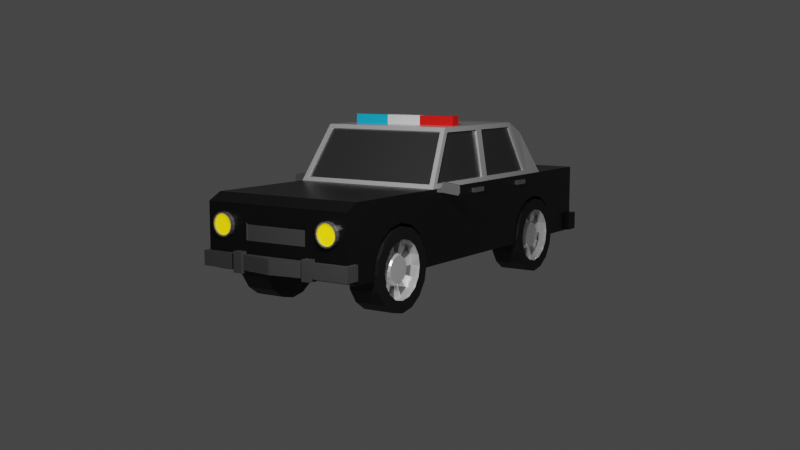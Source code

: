 # Source: car-7.blend  (saved by Blender 2.83.20; exported with 4.5.12 LTS)
import bpy
from mathutils import Matrix  # noqa: F401  (used for matrix-valued properties, if any)

bpy.ops.wm.read_factory_settings(use_empty=True)
scene = bpy.context.scene
scene.name = 'Scene'

# ---- collections
col_collection = bpy.data.collections.new('Collection'); scene.collection.children.link(col_collection)
col_car = bpy.data.collections.new('Car'); col_collection.children.link(col_car)

# ---- materials (node trees are filled in below, after node groups)
mat_material_004 = bpy.data.materials.new('Material.004')
mat_material_004.use_transparent_shadow = False
mat_material_005 = bpy.data.materials.new('Material.005')
mat_material_005.use_transparent_shadow = False
mat_material_006 = bpy.data.materials.new('Material.006')
mat_material_006.use_transparent_shadow = False
mat_material_007 = bpy.data.materials.new('Material.007')
mat_material_007.use_transparent_shadow = False
mat_material_008 = bpy.data.materials.new('Material.008')
mat_material_008.use_transparent_shadow = False
mat_material_009 = bpy.data.materials.new('Material.009')
mat_material_009.use_transparent_shadow = False
mat_material_001 = bpy.data.materials.new('Material.001')
mat_material_001.use_transparent_shadow = False
mat_material_002 = bpy.data.materials.new('Material.002')
mat_material_002.use_transparent_shadow = False
mat_material_003 = bpy.data.materials.new('Material.003')
mat_material_003.use_transparent_shadow = False
mat_material_010 = bpy.data.materials.new('Material.010')
mat_material_010.use_transparent_shadow = False
mat_material_011 = bpy.data.materials.new('Material.011')
mat_material_011.use_transparent_shadow = False

# ---- material node trees
mat_material_004.use_nodes = True; mat_material_004.node_tree.nodes.clear()
_N = mat_material_004.node_tree.nodes; _L = mat_material_004.node_tree.links
n0 = _N.new('ShaderNodeBsdfPrincipled'); n0.name = 'Principled BSDF'; n0.location = (10, 300)
n0.distribution = 'GGX'
n0.subsurface_method = 'BURLEY'
n0.inputs[0].default_value = (0.004242, 0.004242, 0.004242, 1.0)
n0.inputs[1].default_value = 0.4713
n0.inputs[2].default_value = 0.3478
n0.inputs[3].default_value = 1.45
n0.inputs[13].default_value = 0.7609
n0.inputs[27].default_value = (0.0, 0.0, 0.0, 1.0)
n0.inputs[28].default_value = 1.0
n1 = _N.new('ShaderNodeOutputMaterial'); n1.name = 'Material Output'; n1.location = (300, 300)
_L.new(n0.outputs[0], n1.inputs[0])
n1.is_active_output = True
mat_material_005.use_nodes = True; mat_material_005.node_tree.nodes.clear()
_N = mat_material_005.node_tree.nodes; _L = mat_material_005.node_tree.links
n0 = _N.new('ShaderNodeBsdfPrincipled'); n0.name = 'Principled BSDF'; n0.location = (10, 300)
n0.distribution = 'GGX'
n0.subsurface_method = 'BURLEY'
n0.inputs[0].default_value = (0.08353, 0.08353, 0.08353, 1.0)
n0.inputs[1].default_value = 0.671
n0.inputs[2].default_value = 0.3017
n0.inputs[3].default_value = 1.45
n0.inputs[13].default_value = 1.0
n0.inputs[27].default_value = (0.0, 0.0, 0.0, 1.0)
n0.inputs[28].default_value = 1.0
n1 = _N.new('ShaderNodeOutputMaterial'); n1.name = 'Material Output'; n1.location = (300, 300)
_L.new(n0.outputs[0], n1.inputs[0])
n1.is_active_output = True
mat_material_006.use_nodes = True; mat_material_006.node_tree.nodes.clear()
_N = mat_material_006.node_tree.nodes; _L = mat_material_006.node_tree.links
n0 = _N.new('ShaderNodeBsdfPrincipled'); n0.name = 'Principled BSDF'; n0.location = (10, 300)
n0.distribution = 'GGX'
n0.subsurface_method = 'BURLEY'
n0.inputs[1].default_value = 0.5247
n0.inputs[2].default_value = 0.2609
n0.inputs[3].default_value = 1.45
n0.inputs[13].default_value = 0.6522
n0.inputs[27].default_value = (0.0, 0.0, 0.0, 1.0)
n0.inputs[28].default_value = 1.0
n1 = _N.new('ShaderNodeOutputMaterial'); n1.name = 'Material Output'; n1.location = (300, 300)
_L.new(n0.outputs[0], n1.inputs[0])
n1.is_active_output = True
mat_material_007.use_nodes = True; mat_material_007.node_tree.nodes.clear()
_N = mat_material_007.node_tree.nodes; _L = mat_material_007.node_tree.links
n0 = _N.new('ShaderNodeBsdfPrincipled'); n0.name = 'Principled BSDF'; n0.location = (10, 300)
n0.distribution = 'GGX'
n0.subsurface_method = 'BURLEY'
n0.inputs[0].default_value = (0.4292, 0.4292, 0.4292, 1.0)
n0.inputs[1].default_value = 0.8696
n0.inputs[2].default_value = 0.2391
n0.inputs[3].default_value = 1.45
n0.inputs[27].default_value = (0.0, 0.0, 0.0, 1.0)
n0.inputs[28].default_value = 1.0
n1 = _N.new('ShaderNodeOutputMaterial'); n1.name = 'Material Output'; n1.location = (300, 300)
_L.new(n0.outputs[0], n1.inputs[0])
n1.is_active_output = True
mat_material_008.use_nodes = True; mat_material_008.node_tree.nodes.clear()
_N = mat_material_008.node_tree.nodes; _L = mat_material_008.node_tree.links
n0 = _N.new('ShaderNodeBsdfPrincipled'); n0.name = 'Principled BSDF'; n0.location = (10, 300)
n0.distribution = 'GGX'
n0.subsurface_method = 'BURLEY'
n0.inputs[0].default_value = (0.8, 0.5632, 0.0, 1.0)
n0.inputs[3].default_value = 1.45
n0.inputs[27].default_value = (0.7991, 0.5647, 0.0, 1.0)
n0.inputs[28].default_value = 1.0
n1 = _N.new('ShaderNodeOutputMaterial'); n1.name = 'Material Output'; n1.location = (300, 300)
_L.new(n0.outputs[0], n1.inputs[0])
n1.is_active_output = True
mat_material_009.use_nodes = True; mat_material_009.node_tree.nodes.clear()
_N = mat_material_009.node_tree.nodes; _L = mat_material_009.node_tree.links
n0 = _N.new('ShaderNodeBsdfPrincipled'); n0.name = 'Principled BSDF'; n0.location = (10, 300)
n0.distribution = 'GGX'
n0.subsurface_method = 'BURLEY'
n0.inputs[0].default_value = (0.04445, 0.04445, 0.04445, 1.0)
n0.inputs[3].default_value = 1.45
n0.inputs[27].default_value = (0.0, 0.0, 0.0, 1.0)
n0.inputs[28].default_value = 1.0
n1 = _N.new('ShaderNodeOutputMaterial'); n1.name = 'Material Output'; n1.location = (300, 300)
_L.new(n0.outputs[0], n1.inputs[0])
n1.is_active_output = True
mat_material_001.use_nodes = True; mat_material_001.node_tree.nodes.clear()
_N = mat_material_001.node_tree.nodes; _L = mat_material_001.node_tree.links
n0 = _N.new('ShaderNodeBsdfPrincipled'); n0.name = 'Principled BSDF'; n0.location = (10, 300)
n0.distribution = 'GGX'
n0.subsurface_method = 'BURLEY'
n0.inputs[3].default_value = 1.45
n0.inputs[27].default_value = (0.0, 0.0, 0.0, 1.0)
n0.inputs[28].default_value = 1.0
n1 = _N.new('ShaderNodeOutputMaterial'); n1.name = 'Material Output'; n1.location = (300, 300)
_L.new(n0.outputs[0], n1.inputs[0])
n1.is_active_output = True
mat_material_002.use_nodes = True; mat_material_002.node_tree.nodes.clear()
_N = mat_material_002.node_tree.nodes; _L = mat_material_002.node_tree.links
n0 = _N.new('ShaderNodeBsdfPrincipled'); n0.name = 'Principled BSDF'; n0.location = (10, 300)
n0.distribution = 'GGX'
n0.subsurface_method = 'BURLEY'
n0.inputs[0].default_value = (0.005119, 0.4771, 0.8, 1.0)
n0.inputs[3].default_value = 1.45
n0.inputs[27].default_value = (0.0, 0.0, 0.0, 1.0)
n0.inputs[28].default_value = 1.0
n1 = _N.new('ShaderNodeOutputMaterial'); n1.name = 'Material Output'; n1.location = (300, 300)
_L.new(n0.outputs[0], n1.inputs[0])
n1.is_active_output = True
mat_material_003.use_nodes = True; mat_material_003.node_tree.nodes.clear()
_N = mat_material_003.node_tree.nodes; _L = mat_material_003.node_tree.links
n0 = _N.new('ShaderNodeBsdfPrincipled'); n0.name = 'Principled BSDF'; n0.location = (10, 300)
n0.distribution = 'GGX'
n0.subsurface_method = 'BURLEY'
n0.inputs[0].default_value = (0.8, 0.003544, 0.0, 1.0)
n0.inputs[3].default_value = 1.45
n0.inputs[27].default_value = (0.0, 0.0, 0.0, 1.0)
n0.inputs[28].default_value = 1.0
n1 = _N.new('ShaderNodeOutputMaterial'); n1.name = 'Material Output'; n1.location = (300, 300)
_L.new(n0.outputs[0], n1.inputs[0])
n1.is_active_output = True
mat_material_010.use_nodes = True; mat_material_010.node_tree.nodes.clear()
_N = mat_material_010.node_tree.nodes; _L = mat_material_010.node_tree.links
n0 = _N.new('ShaderNodeBsdfPrincipled'); n0.name = 'Principled BSDF'; n0.location = (10, 300)
n0.distribution = 'GGX'
n0.subsurface_method = 'BURLEY'
n0.inputs[0].default_value = (0.004242, 0.004242, 0.004242, 1.0)
n0.inputs[3].default_value = 1.45
n0.inputs[27].default_value = (0.0, 0.0, 0.0, 1.0)
n0.inputs[28].default_value = 1.0
n1 = _N.new('ShaderNodeOutputMaterial'); n1.name = 'Material Output'; n1.location = (300, 300)
_L.new(n0.outputs[0], n1.inputs[0])
n1.is_active_output = True
mat_material_011.use_nodes = True; mat_material_011.node_tree.nodes.clear()
_N = mat_material_011.node_tree.nodes; _L = mat_material_011.node_tree.links
n0 = _N.new('ShaderNodeBsdfPrincipled'); n0.name = 'Principled BSDF'; n0.location = (10, 300)
n0.distribution = 'GGX'
n0.subsurface_method = 'BURLEY'
n0.inputs[0].default_value = (0.1789, 0.1789, 0.1789, 1.0)
n0.inputs[1].default_value = 0.7542
n0.inputs[2].default_value = 0.2288
n0.inputs[3].default_value = 1.45
n0.inputs[13].default_value = 0.7966
n0.inputs[27].default_value = (0.0, 0.0, 0.0, 1.0)
n0.inputs[28].default_value = 1.0
n1 = _N.new('ShaderNodeOutputMaterial'); n1.name = 'Material Output'; n1.location = (300, 300)
_L.new(n0.outputs[0], n1.inputs[0])
n1.is_active_output = True

# ---- world
world_world = bpy.data.worlds.new('World'); scene.world = world_world
world_world.use_nodes = True; world_world.node_tree.nodes.clear()
_N = world_world.node_tree.nodes; _L = world_world.node_tree.links
n0 = _N.new('ShaderNodeOutputWorld'); n0.name = 'World Output'; n0.location = (300, 300)
n1 = _N.new('ShaderNodeBackground'); n1.name = 'Background'; n1.location = (10, 300)
n1.inputs[0].default_value = (0.05088, 0.05088, 0.05088, 1.0)
_L.new(n1.outputs[0], n0.inputs[0])
n0.is_active_output = True
world_world.color = (0.05088, 0.05088, 0.05088)
world_world.use_sun_shadow = False
world_world.sun_shadow_jitter_overblur = 0.0

# ---- cameras
cam_camera = bpy.data.cameras.new('Camera')
cam_camera.clip_end = 100.0
cam_camera.ortho_scale = 7.314

# ---- lights
light_light = bpy.data.lights.new('Light', 'POINT')
light_light.transmission_factor = 0.0
light_light.energy = 1000.0
light_light.shadow_soft_size = 0.1
light_light.shadow_maximum_resolution = 0.006
light_light.use_absolute_resolution = True

# ---- meshes
me_cube = bpy.data.meshes.new('Cube')
me_cube.from_pydata([(0.6, -1.399, -0.41), (0.6, -2.499, -0.41), (0.6, -2.457, -0.1995), (0.6, -2.338, -0.02109), (0.6, -2.159, 0.09813), (0.6, -1.949, 0.14), (0.6, -1.738, 0.09813), (0.6, -1.56, -0.02109), (0.6, -1.441, -0.1995), (0.6, 1.92, -0.41), (0.6, 0.8198, -0.41), (0.6, 0.8617, -0.1995), (0.6, 0.9809, -0.02109), (0.6, 1.159, 0.09813), (0.6, 1.37, 0.14), (0.6, 1.58, 0.09813), (0.6, 1.759, -0.02109), (0.6, 1.878, -0.1995), (1.0, 2.526, 0.4634), (1.0, 2.526, -0.4634), (1.0, -2.804, 0.4634), (1.0, -2.804, -0.4634), (1.048, -2.853, -0.3959), (1.0, -2.853, -0.3959), (1.0, -2.853, -0.2127), (1.0, 1.517, 0.4634), (1.0, 0.0, 0.4634), (1.0, -1.263, 0.4634), (1.048, -2.853, -0.2127), (1.048, -3.046, -0.2127), (1.048, -2.992, -0.2127), (1.0, -1.263, -0.4634), (1.0, 0.0, -0.4634), (0.8857, 1.133, 1.038), (0.8857, 0.0, 1.179), (0.8857, -0.8078, 1.179), (1.048, -2.992, -0.3959), (1.048, -3.046, -0.3959), (0.0, -3.119, -0.2127), (0.0, -3.119, -0.3959), (1.0, 1.152, 0.4634), (1.0, -3.046, -0.3959), (0.8857, 0.8305, 1.179), (1.0, -3.046, -0.2127), (0.9286, 1.484, 0.5138), (1.0, -2.992, -0.2127), (1.0, -2.992, -0.3959), (0.8343, 1.167, 0.9874), (0.0, -2.992, -0.3959), (0.9307, -1.231, 0.5145), (0.8327, -0.8404, 1.128), (0.0, -2.992, -0.2127), (0.9904, -1.154, 0.5232), (0.9904, -0.06056, 0.5232), (0.8952, -0.06056, 1.119), (0.8952, -0.7744, 1.119), (0.9904, 0.06056, 0.5232), (0.9904, 1.059, 0.5232), (0.8952, 0.7911, 1.119), (0.8952, 0.06056, 1.119), (0.0, -2.992, 0.3692), (0.9286, 1.461, 0.4982), (0.8343, 1.143, 0.9718), (0.0, -2.992, -0.4046), (1.0, -2.992, -0.4046), (0.9307, -1.207, 0.4996), (1.0, -2.992, 0.3692), (0.8327, -0.8168, 1.113), (0.9629, -0.06056, 0.5188), (0.9629, -1.154, 0.5188), (0.8677, -0.7744, 1.115), (0.8677, -0.06056, 1.115), (0.9629, 1.059, 0.5188), (0.9629, 0.06056, 0.5188), (0.8677, 0.06056, 1.115), (0.8677, 0.7911, 1.115), (0.0, 2.526, -0.4634), (0.0, -2.804, 0.4634), (0.0, -2.804, -0.4634), (0.0, 2.526, 0.4634), (0.0, 1.517, -0.4634), (0.0, 0.0, -0.4634), (0.0, -1.263, -0.4634), (0.0, 1.517, 0.4634), (0.0, -1.263, 0.4634), (0.0, 1.133, 1.038), (0.0, 0.0, 1.179), (0.0, -0.8078, 1.179), (0.0, 0.8305, 1.179), (0.0, 1.152, -0.4634), (0.0, 1.484, 0.5138), (0.0, 1.167, 0.9874), (0.0, -1.231, 0.5145), (0.0, -0.8404, 1.128), (0.0, 1.461, 0.4982), (0.0, 1.143, 0.9718), (0.0, -1.207, 0.4996), (0.0, -0.8168, 1.113), (0.5612, -2.992, -0.3959), (0.4388, -2.992, -0.3959), (0.4388, -2.992, -0.2127), (0.5612, -2.992, -0.2127), (0.5612, -3.046, -0.3959), (0.4388, -3.046, -0.3959), (0.4388, -3.046, -0.2127), (0.5612, -3.046, -0.2127), (0.5612, -2.959, -0.4293), (0.4388, -2.959, -0.4293), (0.4388, -2.959, -0.1793), (0.5612, -2.959, -0.1793), (0.4388, -3.079, -0.1793), (0.5612, -3.079, -0.1793), (0.5612, -3.079, -0.4293), (0.4388, -3.079, -0.4293), (1.0, 2.526, -0.2122), (1.0, 2.526, -0.457), (0.0, 2.526, -0.457), (0.0, 2.526, -0.2122), (1.0, 2.599, -0.2122), (1.0, 2.599, -0.457), (0.0, 2.599, -0.2122), (0.0, 2.599, -0.457), (1.058, 2.526, -0.2122), (1.058, 2.526, -0.457), (1.058, 2.599, -0.2122), (1.058, 2.599, -0.457), (1.0, 2.388, -0.2122), (1.0, 2.388, -0.457), (1.058, 2.388, -0.2122), (1.058, 2.388, -0.457), (0.5059, 2.526, 0.1662), (0.5059, 2.526, 0.03826), (0.8575, 2.526, 0.03826), (0.8575, 2.526, 0.1662), (0.5059, 2.577, 0.1662), (0.5059, 2.577, 0.03826), (0.8575, 2.577, 0.03826), (0.8575, 2.577, 0.1662), (1.0, -0.09812, 0.4039), (1.0, -0.3387, 0.4039), (1.0, -0.3387, 0.3453), (1.0, -0.09812, 0.3453), (1.041, -0.3387, 0.4039), (1.041, -0.09812, 0.4039), (1.0, 0.8154, 0.4039), (1.0, 0.8154, 0.3453), (1.0, 1.035, 0.4039), (1.0, 1.035, 0.3453), (1.041, -0.3387, 0.3453), (1.041, -0.09812, 0.3453), (1.041, 0.8154, 0.4039), (1.041, 1.035, 0.4039), (1.041, 0.8154, 0.3453), (1.041, 1.035, 0.3453), (0.9866, -1.14, 0.4595), (0.9971, -1.17, 0.4595), (0.9971, -1.17, 0.4196), (0.9866, -1.14, 0.4196), (1.036, -1.123, 0.4595), (1.046, -1.154, 0.4595), (1.046, -1.154, 0.4196), (1.036, -1.123, 0.4196), (1.063, -1.113, 0.5389), (1.063, -1.148, 0.5504), (1.063, -1.148, 0.4196), (1.063, -1.113, 0.4311), (1.23, -1.056, 0.507), (1.247, -1.085, 0.5185), (1.247, -1.085, 0.3877), (1.23, -1.056, 0.3992), (1.243, -1.052, 0.484), (1.264, -1.079, 0.4871), (1.264, -1.079, 0.419), (1.243, -1.052, 0.4222), (1.053, -1.117, 0.5504), (1.053, -1.117, 0.4196), (1.236, -1.054, 0.3877), (1.236, -1.054, 0.5185), (1.254, -1.048, 0.4871), (1.254, -1.048, 0.419), (1.233, -1.064, 0.507), (1.233, -1.064, 0.3992), (1.066, -1.121, 0.5389), (1.066, -1.121, 0.4311), (1.245, -1.06, 0.484), (1.245, -1.06, 0.4222), (1.0, 1.878, -0.1995), (0.6, 1.909, -0.4634), (1.0, 1.92, -0.41), (1.0, 1.909, -0.4634), (0.6, 1.517, -0.4634), (1.0, 1.759, -0.02109), (1.0, 1.58, 0.09813), (1.0, 1.517, 0.1106), (0.6, 1.152, -0.4634), (1.0, 1.37, 0.14), (1.0, 1.159, 0.09813), (1.0, 0.9809, -0.02109), (1.0, 1.152, 0.09304), (1.0, 0.8617, -0.1995), (0.6, 0.8305, -0.4634), (1.0, 0.8198, -0.41), (1.0, 0.8305, -0.4634), (1.0, -1.399, -0.41), (1.0, -1.441, -0.1995), (0.6, -1.41, -0.4634), (1.0, -1.41, -0.4634), (1.0, -1.56, -0.02109), (1.0, -1.738, 0.09813), (1.0, -2.159, 0.09813), (1.0, -1.949, 0.14), (1.0, -2.338, -0.02109), (1.0, -2.457, -0.1995), (0.6, -2.488, -0.4634), (1.0, -2.499, -0.41), (1.0, -2.488, -0.4634), (0.0, -2.992, 0.16), (0.0, -2.992, -0.05359), (0.4327, -2.992, 0.16), (0.4327, -2.992, -0.05359), (0.0, -2.963, 0.16), (0.0, -2.963, -0.05359), (0.4327, -2.963, 0.16), (0.4327, -2.963, -0.05359)], [], [(0, 205, 206, 203), (1, 2, 212, 214), (2, 3, 211, 212), (3, 4, 209, 211), (4, 5, 210, 209), (5, 6, 208, 210), (6, 7, 207, 208), (7, 8, 204, 207), (8, 0, 203, 204), (0, 8, 7, 6, 5, 4, 3, 2, 1, 213, 205), (9, 187, 189, 188), (10, 11, 199, 201), (11, 12, 197, 199), (12, 13, 196, 198, 197), (13, 14, 195, 196), (14, 15, 192, 193, 195), (15, 16, 191, 192), (16, 17, 186, 191), (17, 9, 188, 186), (9, 17, 16, 15, 14, 13, 12, 11, 10, 200, 194, 190, 187), (82, 31, 206, 205, 213, 215, 21, 78), (31, 27, 20, 21, 215, 214, 212, 211, 209, 210, 208, 207, 204, 203, 206), (76, 79, 18, 19), (19, 18, 25, 193, 192, 191, 186, 188, 189), (32, 26, 27, 31), (76, 19, 189, 187, 190, 80), (89, 194, 200, 202, 32, 81), (81, 32, 31, 82), (52, 53, 68, 69), (47, 44, 61, 62), (43, 41, 37, 29), (23, 24, 28, 22), (40, 25, 33, 42), (92, 49, 65, 96), (45, 43, 29, 30), (30, 36, 22, 28), (41, 46, 36, 37), (80, 190, 194, 89), (46, 45, 24, 23), (36, 46, 23, 22), (85, 33, 47, 91), (33, 25, 44, 47), (84, 27, 49, 92), (27, 35, 50, 49), (45, 30, 28, 24), (27, 26, 53, 52), (26, 34, 54, 53), (34, 35, 55, 54), (35, 27, 52, 55), (26, 40, 57, 56), (40, 42, 58, 57), (42, 34, 59, 58), (34, 26, 56, 59), (20, 77, 60, 66), (96, 65, 67, 97), (69, 68, 71, 70), (73, 72, 75, 74), (56, 57, 72, 73), (99, 48, 51, 100), (55, 52, 69, 70), (49, 50, 67, 65), (59, 56, 73, 74), (91, 47, 62, 95), (53, 54, 71, 68), (78, 21, 64, 63), (57, 58, 75, 72), (54, 55, 70, 71), (58, 59, 74, 75), (50, 93, 97, 67), (45, 101, 105, 43), (64, 66, 60, 216, 218, 219, 217, 63), (61, 94, 95, 62), (35, 87, 93, 50), (36, 30, 29, 37), (25, 83, 90, 44), (33, 85, 88, 42), (44, 90, 94, 61), (100, 51, 38, 104), (34, 86, 87, 35), (42, 88, 86, 34), (18, 79, 83, 25), (21, 20, 66, 64), (27, 84, 77, 20), (48, 99, 103, 39), (41, 43, 105, 102), (98, 46, 41, 102), (103, 104, 38, 39), (105, 101, 109, 111), (104, 103, 113, 110), (99, 100, 108, 107), (101, 98, 106, 109), (46, 98, 101, 45), (107, 108, 109, 106), (108, 110, 111, 109), (106, 112, 113, 107), (110, 113, 112, 111), (100, 104, 110, 108), (102, 105, 111, 112), (103, 99, 107, 113), (98, 102, 112, 106), (116, 115, 114, 117), (121, 120, 118, 119), (114, 115, 127, 126), (117, 114, 118, 120), (115, 116, 121, 119), (122, 123, 125, 124), (118, 114, 122, 124), (115, 119, 125, 123), (119, 118, 124, 125), (126, 127, 129, 128), (115, 123, 129, 127), (123, 122, 128, 129), (122, 114, 126, 128), (131, 132, 133, 130), (135, 134, 137, 136), (133, 132, 136, 137), (132, 131, 135, 136), (130, 133, 137, 134), (131, 130, 134, 135), (149, 143, 142, 148), (141, 140, 139, 138), (147, 145, 144, 146), (153, 151, 150, 152), (139, 140, 148, 142), (140, 141, 149, 148), (145, 147, 153, 152), (146, 144, 150, 151), (141, 138, 143, 149), (138, 139, 142, 143), (147, 146, 151, 153), (144, 145, 152, 150), (157, 156, 155, 154), (159, 160, 164, 163), (157, 154, 158, 161), (154, 155, 159, 158), (155, 156, 160, 159), (156, 157, 161, 160), (164, 175, 176, 168), (160, 161, 175, 164), (161, 158, 174, 175), (158, 159, 163, 174), (162, 166, 180, 182), (166, 170, 184, 180), (174, 163, 167, 177), (163, 164, 168, 167), (179, 178, 171, 172), (177, 167, 171, 178), (167, 168, 172, 171), (168, 176, 179, 172), (162, 165, 175, 174), (165, 169, 176, 175), (166, 162, 174, 177), (173, 170, 178, 179), (170, 166, 177, 178), (169, 173, 179, 176), (181, 180, 184, 185), (183, 182, 180, 181), (165, 162, 182, 183), (173, 169, 181, 185), (170, 173, 185, 184), (169, 165, 183, 181), (213, 1, 214, 215), (198, 196, 195, 193, 25, 40), (200, 10, 201, 202), (202, 201, 199, 197, 198, 40, 26, 32), (221, 223, 222, 220), (217, 219, 223, 221), (218, 216, 220, 222), (219, 218, 222, 223)])
me_cube.polygons.foreach_set('material_index', [0, 0, 0, 0, 0, 0, 0, 0, 0, 0, 0, 0, 0, 0, 0, 0, 0, 0, 0, 0, 0, 0, 0, 0, 0, 0, 0, 0, 2, 0, 5, 5, 2, 2, 5, 5, 5, 0, 5, 5, 2, 2, 2, 2, 5, 2, 2, 2, 2, 2, 2, 2, 2, 0, 1, 1, 1, 2, 5, 2, 2, 2, 0, 2, 0, 2, 2, 2, 2, 5, 0, 1, 2, 5, 2, 2, 0, 5, 2, 2, 0, 0, 0, 5, 5, 5, 5, 5, 5, 5, 5, 5, 5, 5, 5, 5, 5, 5, 5, 5, 0, 0, 0, 0, 0, 0, 0, 0, 0, 0, 0, 0, 0, 0, 4, 3, 3, 3, 3, 3, 3, 3, 3, 3, 3, 3, 3, 3, 3, 3, 3, 3, 3, 3, 3, 3, 3, 3, 3, 3, 3, 3, 3, 3, 3, 3, 3, 3, 3, 3, 3, 3, 3, 3, 3, 1, 1, 3, 3, 3, 3, 0, 0, 0, 0, 5, 5, 5, 5])
_uv = me_cube.uv_layers.new(name='UVMap')
_uv.uv.foreach_set('vector', [1.0, 0.5, 0.9841, 0.5, 0.9841, 0.9545, 1.0, 0.9545, 0.5, 0.5, 0.4375, 0.5, 0.4375, 0.9545, 0.5, 0.9545, 0.4375, 0.5, 0.375, 0.5, 0.375, 0.9545, 0.4375, 0.9545, 0.375, 0.5, 0.3125, 0.5, 0.3125, 0.9545, 0.375, 0.9545, 0.3125, 0.5, 0.25, 0.5, 0.25, 0.9545, 0.3125, 0.9545, 0.25, 0.5, 0.1875, 0.5, 0.1875, 0.9545, 0.25, 0.9545, 0.1875, 0.5, 0.125, 0.5, 0.125, 0.9545, 0.1875, 0.9545, 0.125, 0.5, 0.0625, 0.5, 0.0625, 0.9545, 0.125, 0.9545, 0.0625, 0.5, 0.0, 0.5, 0.0, 0.9545, 0.0625, 0.9545, 0.75, 0.49, 0.6582, 0.4717, 0.5803, 0.4197, 0.5283, 0.3418, 0.51, 0.25, 0.5283, 0.1582, 0.5803, 0.08029, 0.6582, 0.02827, 0.75, 0.01, 0.7733, 0.01464, 0.7733, 0.4854, 1.0, 0.5, 0.9841, 0.5, 0.9841, 0.9545, 1.0, 0.9545, 0.5, 0.5, 0.4375, 0.5, 0.4375, 0.9545, 0.5, 0.9545, 0.4375, 0.5, 0.375, 0.5, 0.375, 0.9545, 0.4375, 0.9545, 0.375, 0.5, 0.3125, 0.5, 0.3125, 0.9545, 0.3152, 0.9545, 0.375, 0.9545, 0.3125, 0.5, 0.25, 0.5, 0.25, 0.9545, 0.3125, 0.9545, 0.25, 0.5, 0.1875, 0.5, 0.1875, 0.9545, 0.2062, 0.9545, 0.25, 0.9545, 0.1875, 0.5, 0.125, 0.5, 0.125, 0.9545, 0.1875, 0.9545, 0.125, 0.5, 0.0625, 0.5, 0.0625, 0.9545, 0.125, 0.9545, 0.0625, 0.5, 0.0, 0.5, 0.0, 0.9545, 0.0625, 0.9545, 0.75, 0.49, 0.6582, 0.4717, 0.5803, 0.4197, 0.5283, 0.3418, 0.51, 0.25, 0.5283, 0.1582, 0.5803, 0.08029, 0.6582, 0.02827, 0.75, 0.01, 0.7733, 0.01464, 0.7733, 0.1548, 0.7733, 0.3144, 0.7733, 0.4854, 0.25, 0.6875, 0.375, 0.6875, 0.375, 0.6934, 0.325, 0.6934, 0.325, 0.7372, 0.375, 0.7372, 0.375, 0.75, 0.25, 0.75, 0.375, 0.6875, 0.625, 0.6875, 0.625, 0.75, 0.375, 0.75, 0.375, 0.7372, 0.3894, 0.7376, 0.4462, 0.7359, 0.4943, 0.7311, 0.5265, 0.7239, 0.5378, 0.7153, 0.5265, 0.7068, 0.4943, 0.6995, 0.4462, 0.6947, 0.3894, 0.693, 0.375, 0.6934, 0.375, 0.375, 0.625, 0.375, 0.625, 0.5, 0.375, 0.5, 0.375, 0.5, 0.625, 0.5, 0.625, 0.5625, 0.5298, 0.5625, 0.5265, 0.5586, 0.4943, 0.5476, 0.4462, 0.5402, 0.3894, 0.5376, 0.375, 0.5382, 0.375, 0.625, 0.625, 0.625, 0.625, 0.6875, 0.375, 0.6875, 0.25, 0.5, 0.375, 0.5, 0.375, 0.5382, 0.325, 0.5382, 0.325, 0.5625, 0.25, 0.5625, 0.25, 0.5747, 0.325, 0.5747, 0.325, 0.5887, 0.375, 0.5887, 0.375, 0.625, 0.25, 0.625, 0.25, 0.625, 0.375, 0.625, 0.375, 0.6875, 0.25, 0.6875, 0.625, 0.6838, 0.625, 0.6283, 0.625, 0.6283, 0.625, 0.6838, 0.6333, 0.5625, 0.6329, 0.5625, 0.6329, 0.5625, 0.6333, 0.5625, 0.625, 0.75, 0.375, 0.75, 0.375, 0.75, 0.625, 0.75, 0.375, 0.75, 0.625, 0.75, 0.625, 0.75, 0.375, 0.75, 0.625, 0.5747, 0.625, 0.5625, 0.625, 0.5625, 0.625, 0.5747, 0.75, 0.6875, 0.6328, 0.6875, 0.6328, 0.6875, 0.75, 0.6875, 0.625, 0.75, 0.625, 0.75, 0.625, 0.75, 0.625, 0.75, 0.625, 0.75, 0.375, 0.75, 0.375, 0.75, 0.625, 0.75, 0.375, 0.75, 0.375, 0.75, 0.375, 0.75, 0.375, 0.75, 0.25, 0.5625, 0.325, 0.5625, 0.325, 0.5747, 0.25, 0.5747, 0.375, 0.75, 0.625, 0.75, 0.625, 0.75, 0.375, 0.75, 0.375, 0.75, 0.375, 0.75, 0.375, 0.75, 0.375, 0.75, 0.75, 0.5625, 0.625, 0.5625, 0.6333, 0.5625, 0.75, 0.5625, 0.625, 0.5625, 0.625, 0.5625, 0.6329, 0.5625, 0.6333, 0.5625, 0.75, 0.6875, 0.625, 0.6875, 0.6328, 0.6875, 0.75, 0.6875, 0.625, 0.6875, 0.625, 0.6875, 0.6333, 0.6875, 0.6328, 0.6875, 0.625, 0.75, 0.625, 0.75, 0.625, 0.75, 0.625, 0.75, 0.625, 0.6875, 0.625, 0.625, 0.625, 0.6283, 0.625, 0.6838, 0.625, 0.625, 0.625, 0.625, 0.625, 0.6293, 0.625, 0.6283, 0.625, 0.625, 0.625, 0.6875, 0.625, 0.6829, 0.625, 0.6293, 0.625, 0.6875, 0.625, 0.6875, 0.625, 0.6838, 0.625, 0.6829, 0.625, 0.625, 0.625, 0.5747, 0.625, 0.5777, 0.625, 0.6221, 0.625, 0.5747, 0.625, 0.5747, 0.625, 0.5782, 0.625, 0.5777, 0.625, 0.5747, 0.625, 0.625, 0.625, 0.6216, 0.625, 0.5782, 0.625, 0.625, 0.625, 0.625, 0.625, 0.6221, 0.625, 0.6216, 0.625, 0.75, 0.75, 0.75, 0.75, 0.75, 0.625, 0.75, 0.75, 0.6875, 0.6328, 0.6875, 0.6333, 0.6875, 0.75, 0.6875, 0.625, 0.6838, 0.625, 0.6283, 0.625, 0.6293, 0.625, 0.6829, 0.625, 0.6221, 0.625, 0.5777, 0.625, 0.5782, 0.625, 0.6216, 0.625, 0.6221, 0.625, 0.5777, 0.625, 0.5777, 0.625, 0.6221, 0.375, 0.8202, 0.375, 0.875, 0.625, 0.875, 0.625, 0.8202, 0.625, 0.6829, 0.625, 0.6838, 0.625, 0.6838, 0.625, 0.6829, 0.6328, 0.6875, 0.6333, 0.6875, 0.6333, 0.6875, 0.6328, 0.6875, 0.625, 0.6216, 0.625, 0.6221, 0.625, 0.6221, 0.625, 0.6216, 0.75, 0.5625, 0.6333, 0.5625, 0.6333, 0.5625, 0.75, 0.5625, 0.625, 0.6283, 0.625, 0.6293, 0.625, 0.6293, 0.625, 0.6283, 0.25, 0.75, 0.375, 0.75, 0.375, 0.75, 0.25, 0.75, 0.625, 0.5777, 0.625, 0.5782, 0.625, 0.5782, 0.625, 0.5777, 0.625, 0.6293, 0.625, 0.6829, 0.625, 0.6829, 0.625, 0.6293, 0.625, 0.5782, 0.625, 0.6216, 0.625, 0.6216, 0.625, 0.5782, 0.6333, 0.6875, 0.75, 0.6875, 0.75, 0.6875, 0.6333, 0.6875, 0.625, 0.75, 0.625, 0.8048, 0.625, 0.8048, 0.625, 0.75, 0.375, 0.75, 0.625, 0.75, 0.625, 0.875, 0.5574, 0.875, 0.5574, 0.8209, 0.4884, 0.8209, 0.4884, 0.875, 0.375, 0.875, 0.6329, 0.5625, 0.75, 0.5625, 0.75, 0.5625, 0.6333, 0.5625, 0.625, 0.6875, 0.75, 0.6875, 0.75, 0.6875, 0.6333, 0.6875, 0.375, 0.75, 0.625, 0.75, 0.625, 0.75, 0.375, 0.75, 0.625, 0.5625, 0.75, 0.5625, 0.75, 0.5625, 0.6329, 0.5625, 0.625, 0.5625, 0.75, 0.5625, 0.75, 0.5747, 0.625, 0.5747, 0.6329, 0.5625, 0.75, 0.5625, 0.75, 0.5625, 0.6329, 0.5625, 0.625, 0.8202, 0.625, 0.875, 0.625, 0.875, 0.625, 0.8202, 0.625, 0.625, 0.75, 0.625, 0.75, 0.6875, 0.625, 0.6875, 0.625, 0.5747, 0.75, 0.5747, 0.75, 0.625, 0.625, 0.625, 0.625, 0.5, 0.75, 0.5, 0.75, 0.5625, 0.625, 0.5625, 0.375, 0.75, 0.625, 0.75, 0.625, 0.75, 0.375, 0.75, 0.625, 0.6875, 0.75, 0.6875, 0.75, 0.75, 0.625, 0.75, 0.375, 0.875, 0.375, 0.8202, 0.375, 0.8202, 0.375, 0.875, 0.375, 0.75, 0.625, 0.75, 0.625, 0.8048, 0.375, 0.8048, 0.375, 0.8048, 0.375, 0.75, 0.375, 0.75, 0.375, 0.8048, 0.375, 0.8202, 0.625, 0.8202, 0.625, 0.875, 0.375, 0.875, 0.625, 0.8048, 0.625, 0.8048, 0.625, 0.8048, 0.625, 0.8048, 0.625, 0.8202, 0.375, 0.8202, 0.375, 0.8202, 0.625, 0.8202, 0.375, 0.8202, 0.625, 0.8202, 0.625, 0.8202, 0.375, 0.8202, 0.625, 0.8048, 0.375, 0.8048, 0.375, 0.8048, 0.625, 0.8048, 0.375, 0.75, 0.375, 0.8048, 0.625, 0.8048, 0.625, 0.75, 0.375, 0.8202, 0.625, 0.8202, 0.625, 0.8048, 0.375, 0.8048, 0.625, 0.8202, 0.625, 0.8202, 0.625, 0.8048, 0.625, 0.8048, 0.375, 0.8048, 0.375, 0.8048, 0.375, 0.8202, 0.375, 0.8202, 0.625, 0.8202, 0.375, 0.8202, 0.375, 0.8048, 0.625, 0.8048, 0.625, 0.8202, 0.625, 0.8202, 0.625, 0.8202, 0.625, 0.8202, 0.375, 0.8048, 0.625, 0.8048, 0.625, 0.8048, 0.375, 0.8048, 0.375, 0.8202, 0.375, 0.8202, 0.375, 0.8202, 0.375, 0.8202, 0.375, 0.8048, 0.375, 0.8048, 0.375, 0.8048, 0.375, 0.8048, 0.375, 0.375, 0.375, 0.5, 0.625, 0.5, 0.625, 0.375, 0.375, 0.375, 0.625, 0.375, 0.625, 0.5, 0.375, 0.5, 0.625, 0.5, 0.375, 0.5, 0.375, 0.5, 0.625, 0.5, 0.625, 0.375, 0.625, 0.5, 0.625, 0.5, 0.625, 0.375, 0.375, 0.5, 0.375, 0.375, 0.375, 0.375, 0.375, 0.5, 0.625, 0.5, 0.375, 0.5, 0.375, 0.5, 0.625, 0.5, 0.625, 0.5, 0.625, 0.5, 0.625, 0.5, 0.625, 0.5, 0.375, 0.5, 0.375, 0.5, 0.375, 0.5, 0.375, 0.5, 0.375, 0.5, 0.625, 0.5, 0.625, 0.5, 0.375, 0.5, 0.625, 0.5, 0.375, 0.5, 0.375, 0.5, 0.625, 0.5, 0.375, 0.5, 0.375, 0.5, 0.375, 0.5, 0.375, 0.5, 0.375, 0.5, 0.625, 0.5, 0.625, 0.5, 0.375, 0.5, 0.625, 0.5, 0.625, 0.5, 0.625, 0.5, 0.625, 0.5, 0.375, 0.375, 0.375, 0.5, 0.625, 0.5, 0.625, 0.375, 0.375, 0.375, 0.625, 0.375, 0.625, 0.5, 0.375, 0.5, 0.625, 0.5, 0.375, 0.5, 0.375, 0.5, 0.625, 0.5, 0.375, 0.5, 0.375, 0.375, 0.375, 0.375, 0.375, 0.5, 0.625, 0.375, 0.625, 0.5, 0.625, 0.5, 0.625, 0.375, 0.375, 0.375, 0.625, 0.375, 0.625, 0.375, 0.375, 0.375, 0.375, 0.625, 0.625, 0.625, 0.625, 0.6875, 0.375, 0.6875, 0.375, 0.625, 0.375, 0.6875, 0.625, 0.6875, 0.625, 0.625, 0.375, 0.5747, 0.375, 0.625, 0.625, 0.625, 0.625, 0.5747, 0.375, 0.5747, 0.625, 0.5747, 0.625, 0.625, 0.375, 0.625, 0.625, 0.6875, 0.375, 0.6875, 0.375, 0.6875, 0.625, 0.6875, 0.375, 0.6875, 0.375, 0.625, 0.375, 0.625, 0.375, 0.6875, 0.375, 0.625, 0.375, 0.5747, 0.375, 0.5747, 0.375, 0.625, 0.625, 0.5747, 0.625, 0.625, 0.625, 0.625, 0.625, 0.5747, 0.375, 0.625, 0.625, 0.625, 0.625, 0.625, 0.375, 0.625, 0.625, 0.625, 0.625, 0.6875, 0.625, 0.6875, 0.625, 0.625, 0.375, 0.5747, 0.625, 0.5747, 0.625, 0.5747, 0.375, 0.5747, 0.625, 0.625, 0.375, 0.625, 0.375, 0.625, 0.625, 0.625, 0.375, 0.625, 0.375, 0.6875, 0.625, 0.6875, 0.625, 0.625, 0.625, 0.6875, 0.375, 0.6875, 0.375, 0.6875, 0.625, 0.6875, 0.375, 0.625, 0.625, 0.625, 0.625, 0.625, 0.375, 0.625, 0.625, 0.625, 0.625, 0.6875, 0.625, 0.6875, 0.625, 0.625, 0.625, 0.6875, 0.375, 0.6875, 0.375, 0.6875, 0.625, 0.6875, 0.375, 0.6875, 0.375, 0.625, 0.375, 0.625, 0.375, 0.6875, 0.375, 0.6875, 0.375, 0.625, 0.375, 0.625, 0.375, 0.6875, 0.375, 0.6875, 0.375, 0.625, 0.375, 0.625, 0.375, 0.6875, 0.375, 0.625, 0.625, 0.625, 0.625, 0.625, 0.375, 0.625, 0.625, 0.625, 0.625, 0.6875, 0.625, 0.6875, 0.625, 0.625, 0.603, 0.625, 0.5858, 0.625, 0.5858, 0.625, 0.603, 0.625, 0.5858, 0.625, 0.5774, 0.625, 0.5774, 0.625, 0.5858, 0.625, 0.625, 0.625, 0.625, 0.6875, 0.625, 0.6875, 0.625, 0.625, 0.625, 0.6875, 0.375, 0.6875, 0.375, 0.6875, 0.625, 0.6875, 0.375, 0.625, 0.625, 0.625, 0.625, 0.6875, 0.375, 0.6875, 0.625, 0.625, 0.625, 0.6875, 0.625, 0.6875, 0.625, 0.625, 0.625, 0.6875, 0.375, 0.6875, 0.375, 0.6875, 0.625, 0.6875, 0.375, 0.6875, 0.375, 0.625, 0.375, 0.625, 0.375, 0.6875, 0.603, 0.625, 0.397, 0.625, 0.375, 0.625, 0.625, 0.625, 0.397, 0.625, 0.4142, 0.625, 0.375, 0.625, 0.375, 0.625, 0.5858, 0.625, 0.603, 0.625, 0.625, 0.625, 0.625, 0.625, 0.4226, 0.625, 0.5774, 0.625, 0.625, 0.625, 0.375, 0.625, 0.5774, 0.625, 0.5858, 0.625, 0.625, 0.625, 0.625, 0.625, 0.4142, 0.625, 0.4226, 0.625, 0.375, 0.625, 0.375, 0.625, 0.4142, 0.625, 0.5858, 0.625, 0.5774, 0.625, 0.4226, 0.625, 0.397, 0.625, 0.603, 0.625, 0.5858, 0.625, 0.4142, 0.625, 0.397, 0.625, 0.603, 0.625, 0.603, 0.625, 0.397, 0.625, 0.4226, 0.625, 0.4142, 0.625, 0.4142, 0.625, 0.4226, 0.625, 0.5774, 0.625, 0.4226, 0.625, 0.4226, 0.625, 0.5774, 0.625, 0.4142, 0.625, 0.397, 0.625, 0.397, 0.625, 0.4142, 0.625, 0.5159, 0.5, 0.5, 0.5, 0.5, 0.9545, 0.5159, 0.9545, 0.5251, 0.5747, 0.5265, 0.5744, 0.5378, 0.5674, 0.5298, 0.5625, 0.625, 0.5625, 0.625, 0.5747, 0.5159, 0.5, 0.5, 0.5, 0.5, 0.9545, 0.5159, 0.9545, 0.375, 0.5887, 0.3894, 0.5892, 0.4462, 0.5873, 0.4943, 0.5821, 0.5251, 0.5747, 0.625, 0.5747, 0.625, 0.625, 0.375, 0.625, 0.4884, 0.875, 0.4884, 0.8209, 0.5574, 0.8209, 0.5574, 0.875, 0.4884, 0.875, 0.4884, 0.8209, 0.4884, 0.8209, 0.4884, 0.875, 0.5574, 0.8209, 0.5574, 0.875, 0.5574, 0.875, 0.5574, 0.8209, 0.4884, 0.8209, 0.5574, 0.8209, 0.5574, 0.8209, 0.4884, 0.8209])
me_cube.materials.append(mat_material_004)
me_cube.materials.append(mat_material_005)
me_cube.materials.append(mat_material_006)
me_cube.materials.append(mat_material_007)
me_cube.materials.append(mat_material_008)
me_cube.materials.append(mat_material_009)
me_cube.use_remesh_preserve_volume = False
me_cube.use_remesh_preserve_attributes = False
me_cube.use_mirror_vertex_groups = False
me_cube.update()
me_cube_001 = bpy.data.meshes.new('Cube.001')
me_cube_001.from_pydata([(-1.0, -1.0, -1.0), (-1.0, -1.0, 1.0), (-1.0, 1.0, -1.0), (-1.0, 1.0, 1.0), (1.0, -1.0, -1.0), (1.0, -1.0, 1.0), (1.0, 1.0, -1.0), (1.0, 1.0, 1.0), (0.3333, 1.0, -1.0), (-0.3333, 1.0, -1.0), (-0.3333, 1.0, 1.0), (0.3333, 1.0, 1.0), (-0.3333, -1.0, -1.0), (0.3333, -1.0, -1.0), (0.3333, -1.0, 1.0), (-0.3333, -1.0, 1.0)], [], [(0, 1, 3, 2), (8, 11, 7, 6), (6, 7, 5, 4), (12, 15, 1, 0), (8, 6, 4, 13), (10, 3, 1, 15), (7, 11, 14, 5), (11, 10, 15, 14), (2, 9, 12, 0), (9, 8, 13, 12), (4, 5, 14, 13), (13, 14, 15, 12), (2, 3, 10, 9), (9, 10, 11, 8)])
me_cube_001.polygons.foreach_set('material_index', [1, 2, 2, 1, 2, 1, 2, 0, 1, 0, 2, 0, 1, 0])
_uv = me_cube_001.uv_layers.new(name='UVMap')
_uv.uv.foreach_set('vector', [0.375, 0.0, 0.625, 0.0, 0.625, 0.25, 0.375, 0.25, 0.375, 0.4167, 0.625, 0.4167, 0.625, 0.5, 0.375, 0.5, 0.375, 0.5, 0.625, 0.5, 0.625, 0.75, 0.375, 0.75, 0.375, 0.9167, 0.625, 0.9167, 0.625, 1.0, 0.375, 1.0, 0.2917, 0.5, 0.375, 0.5, 0.375, 0.75, 0.2917, 0.75, 0.7917, 0.5, 0.875, 0.5, 0.875, 0.75, 0.7917, 0.75, 0.625, 0.5, 0.7083, 0.5, 0.7083, 0.75, 0.625, 0.75, 0.7083, 0.5, 0.7917, 0.5, 0.7917, 0.75, 0.7083, 0.75, 0.125, 0.5, 0.2083, 0.5, 0.2083, 0.75, 0.125, 0.75, 0.2083, 0.5, 0.2917, 0.5, 0.2917, 0.75, 0.2083, 0.75, 0.375, 0.75, 0.625, 0.75, 0.625, 0.8333, 0.375, 0.8333, 0.375, 0.8333, 0.625, 0.8333, 0.625, 0.9167, 0.375, 0.9167, 0.375, 0.25, 0.625, 0.25, 0.625, 0.3333, 0.375, 0.3333, 0.375, 0.3333, 0.625, 0.3333, 0.625, 0.4167, 0.375, 0.4167])
me_cube_001.materials.append(mat_material_001)
me_cube_001.materials.append(mat_material_002)
me_cube_001.materials.append(mat_material_003)
me_cube_001.use_remesh_fix_poles = True
me_cube_001.use_remesh_preserve_attributes = False
me_cube_001.use_mirror_vertex_groups = False
me_cube_001.update()
me_cylinder = bpy.data.meshes.new('Cylinder')
me_cylinder.from_pydata([(3.026e-09, 0.5113, -0.2045), (-4.385e-08, 0.3608, 0.2045), (0.1957, 0.4724, -0.2045), (0.1381, 0.3333, 0.2045), (0.3615, 0.3615, -0.2045), (0.2551, 0.2551, 0.2045), (0.4724, 0.1957, -0.2045), (0.3333, 0.1381, 0.2045), (0.5113, -2.217e-08, -0.2045), (0.3608, -2.332e-08, 0.2045), (0.4724, -0.1957, -0.2045), (0.3333, -0.1381, 0.2045), (0.3615, -0.3615, -0.2045), (0.2551, -0.2551, 0.2045), (0.1957, -0.4724, -0.2045), (0.1381, -0.3333, 0.2045), (8.023e-08, -0.5113, -0.2045), (3.678e-08, -0.3608, 0.2045), (-0.1957, -0.4724, -0.2045), (-0.1381, -0.3333, 0.2045), (-0.3615, -0.3615, -0.2045), (-0.2551, -0.2551, 0.2045), (-0.4724, -0.1957, -0.2045), (-0.3333, -0.1381, 0.2045), (-0.5113, 6.272e-09, -0.2045), (-0.3608, 7.415e-09, 0.2045), (-0.4724, 0.1957, -0.2045), (-0.3333, 0.1381, 0.2045), (-0.3615, 0.3615, -0.2045), (-0.2551, 0.2551, 0.2045), (-0.1957, 0.4724, -0.2045), (-0.1381, 0.3333, 0.2045), (-2.598e-09, 3.83, -0.2045), (1.569e-08, 3.679, 0.2045), (0.1957, 3.791, -0.2045), (0.1381, 3.652, 0.2045), (0.3615, 3.68, -0.2045), (0.2551, 3.574, 0.2045), (0.4724, 3.514, -0.2045), (0.3333, 3.457, 0.2045), (0.5113, 3.319, -0.2045), (0.3608, 3.319, 0.2045), (0.4724, 3.123, -0.2045), (0.3333, 3.181, 0.2045), (0.3615, 2.957, -0.2045), (0.2551, 3.064, 0.2045), (0.1957, 2.846, -0.2045), (0.1381, 2.985, 0.2045), (7.46e-08, 2.807, -0.2045), (7.46e-08, 2.958, 0.2045), (-0.1957, 2.846, -0.2045), (-0.1381, 2.985, 0.2045), (-0.3615, 2.957, -0.2045), (-0.2551, 3.064, 0.2045), (-0.4724, 3.123, -0.2045), (-0.3333, 3.181, 0.2045), (-0.5113, 3.319, -0.2045), (-0.3608, 3.319, 0.2045), (-0.4724, 3.514, -0.2045), (-0.3333, 3.457, 0.2045), (-0.3615, 3.68, -0.2045), (-0.2551, 3.574, 0.2045), (-0.1957, 3.791, -0.2045), (-0.1381, 3.652, 0.2045), (0.1957, 0.4724, 0.2045), (3.026e-09, 0.5113, 0.2045), (0.3615, 0.3615, 0.2045), (0.4724, 0.1957, 0.2045), (0.5113, -2.217e-08, 0.2045), (0.4724, -0.1957, 0.2045), (0.3615, -0.3615, 0.2045), (0.1957, -0.4724, 0.2045), (8.023e-08, -0.5113, 0.2045), (-0.1957, -0.4724, 0.2045), (-0.3615, -0.3615, 0.2045), (-0.4724, -0.1957, 0.2045), (-0.5113, 6.272e-09, 0.2045), (-0.4724, 0.1957, 0.2045), (-0.3615, 0.3615, 0.2045), (-0.1957, 0.4724, 0.2045), (0.1957, 3.791, 0.2045), (-2.598e-09, 3.83, 0.2045), (0.3615, 3.68, 0.2045), (0.4724, 3.514, 0.2045), (0.5113, 3.319, 0.2045), (0.4724, 3.123, 0.2045), (0.3615, 2.957, 0.2045), (0.1957, 2.846, 0.2045), (7.46e-08, 2.807, 0.2045), (-0.1957, 2.846, 0.2045), (-0.3615, 2.957, 0.2045), (-0.4724, 3.123, 0.2045), (-0.5113, 3.319, 0.2045), (-0.4724, 3.514, 0.2045), (-0.3615, 3.68, 0.2045), (-0.1957, 3.791, 0.2045), (0.07802, 0.1883, 0.08164), (-1.141e-07, 0.2039, 0.08164), (0.1442, 0.1442, 0.08164), (0.1883, 0.07802, 0.08164), (0.2039, -1.974e-08, 0.08164), (0.1883, -0.07802, 0.08164), (0.1442, -0.1442, 0.08164), (0.07802, -0.1883, 0.08164), (-2.874e-08, -0.2039, 0.08164), (-0.07802, -0.1883, 0.08164), (-0.1442, -0.1442, 0.08164), (-0.1883, -0.07802, 0.08164), (-0.2039, 7.415e-09, 0.08164), (-0.1883, 0.07802, 0.08164), (-0.1442, 0.1442, 0.08164), (-0.07801, 0.1883, 0.08164), (0.07802, 3.507, 0.08164), (4.192e-08, 3.523, 0.08164), (0.1442, 3.463, 0.08164), (0.1883, 3.397, 0.08164), (0.2039, 3.319, 0.08164), (0.1883, 3.241, 0.08164), (0.1442, 3.175, 0.08164), (0.07802, 3.13, 0.08164), (7.222e-08, 3.115, 0.08164), (-0.07801, 3.13, 0.08164), (-0.1442, 3.175, 0.08164), (-0.1883, 3.241, 0.08164), (-0.2039, 3.319, 0.08164), (-0.1883, 3.397, 0.08164), (-0.1442, 3.463, 0.08164), (-0.07801, 3.507, 0.08164), (0.1381, 0.3333, 0.08164), (-4.5e-08, 0.3608, 0.08164), (0.2551, 0.2551, 0.08164), (0.3333, 0.1381, 0.08164), (0.3608, -2.332e-08, 0.08164), (0.3333, -0.1381, 0.08164), (0.2551, -0.2551, 0.08164), (0.1381, -0.3333, 0.08164), (3.563e-08, -0.3608, 0.08164), (-0.1381, -0.3333, 0.08164), (-0.2551, -0.2551, 0.08164), (-0.3333, -0.1381, 0.08164), (-0.3608, 7.415e-09, 0.08164), (-0.3333, 0.1381, 0.08164), (-0.2551, 0.2551, 0.08164), (-0.1381, 0.3333, 0.08164), (0.1381, 3.652, 0.08164), (1.569e-08, 3.679, 0.08164), (0.2551, 3.574, 0.08164), (0.3333, 3.457, 0.08164), (0.3608, 3.319, 0.08164), (0.3333, 3.181, 0.08164), (0.2551, 3.064, 0.08164), (0.1381, 2.985, 0.08164), (7.46e-08, 2.958, 0.08164), (-0.1381, 2.985, 0.08164), (-0.2551, 3.064, 0.08164), (-0.3333, 3.181, 0.08164), (-0.3608, 3.319, 0.08164), (-0.3333, 3.457, 0.08164), (-0.2551, 3.574, 0.08164), (-0.1381, 3.652, 0.08164), (0.06409, 0.1547, 0.1449), (-8.855e-08, 0.1675, 0.1449), (0.1184, 0.1184, 0.1449), (0.1547, 0.06409, 0.1449), (0.1675, -1.539e-08, 0.1449), (0.1547, -0.06409, 0.1449), (0.1184, -0.1184, 0.1449), (0.06409, -0.1547, 0.1449), (-1.839e-08, -0.1675, 0.1449), (-0.06409, -0.1547, 0.1449), (-0.1184, -0.1184, 0.1449), (-0.1547, -0.06409, 0.1449), (-0.1675, 6.923e-09, 0.1449), (-0.1547, 0.06409, 0.1449), (-0.1184, 0.1184, 0.1449), (-0.06409, 0.1547, 0.1449), (0.06409, 3.473, 0.1449), (4.08e-08, 3.486, 0.1449), (0.1184, 3.437, 0.1449), (0.1547, 3.383, 0.1449), (0.1675, 3.319, 0.1449), (0.1547, 3.255, 0.1449), (0.1184, 3.2, 0.1449), (0.06409, 3.164, 0.1449), (6.569e-08, 3.151, 0.1449), (-0.06409, 3.164, 0.1449), (-0.1184, 3.2, 0.1449), (-0.1547, 3.255, 0.1449), (-0.1675, 3.319, 0.1449), (-0.1547, 3.383, 0.1449), (-0.1184, 3.437, 0.1449), (-0.06409, 3.473, 0.1449)], [], [(0, 65, 64, 2), (2, 64, 66, 4), (4, 66, 67, 6), (6, 67, 68, 8), (8, 68, 69, 10), (10, 69, 70, 12), (12, 70, 71, 14), (14, 71, 72, 16), (16, 72, 73, 18), (18, 73, 74, 20), (20, 74, 75, 22), (22, 75, 76, 24), (24, 76, 77, 26), (26, 77, 78, 28), (49, 47, 151, 152), (28, 78, 79, 30), (30, 79, 65, 0), (0, 2, 4, 6, 8, 10, 12, 14, 16, 18, 20, 22, 24, 26, 28, 30), (32, 81, 80, 34), (34, 80, 82, 36), (36, 82, 83, 38), (38, 83, 84, 40), (40, 84, 85, 42), (42, 85, 86, 44), (44, 86, 87, 46), (46, 87, 88, 48), (48, 88, 89, 50), (50, 89, 90, 52), (52, 90, 91, 54), (54, 91, 92, 56), (56, 92, 93, 58), (58, 93, 94, 60), (21, 19, 137, 138), (60, 94, 95, 62), (62, 95, 81, 32), (32, 34, 36, 38, 40, 42, 44, 46, 48, 50, 52, 54, 56, 58, 60, 62), (1, 3, 64, 65), (3, 5, 66, 64), (5, 7, 67, 66), (7, 9, 68, 67), (9, 11, 69, 68), (11, 13, 70, 69), (13, 15, 71, 70), (15, 17, 72, 71), (17, 19, 73, 72), (19, 21, 74, 73), (21, 23, 75, 74), (23, 25, 76, 75), (25, 27, 77, 76), (27, 29, 78, 77), (29, 31, 79, 78), (31, 1, 65, 79), (33, 35, 80, 81), (35, 37, 82, 80), (37, 39, 83, 82), (39, 41, 84, 83), (41, 43, 85, 84), (43, 45, 86, 85), (45, 47, 87, 86), (47, 49, 88, 87), (49, 51, 89, 88), (51, 53, 90, 89), (53, 55, 91, 90), (55, 57, 92, 91), (57, 59, 93, 92), (59, 61, 94, 93), (61, 63, 95, 94), (63, 33, 81, 95), (120, 119, 183, 184), (106, 105, 169, 170), (23, 21, 138, 139), (51, 49, 152, 153), (25, 23, 139, 140), (53, 51, 153, 154), (27, 25, 140, 141), (55, 53, 154, 155), (29, 27, 141, 142), (3, 1, 129, 128), (57, 55, 155, 156), (31, 29, 142, 143), (5, 3, 128, 130), (59, 57, 156, 157), (1, 31, 143, 129), (7, 5, 130, 131), (61, 59, 157, 158), (35, 33, 145, 144), (9, 7, 131, 132), (63, 61, 158, 159), (37, 35, 144, 146), (11, 9, 132, 133), (33, 63, 159, 145), (39, 37, 146, 147), (13, 11, 133, 134), (41, 39, 147, 148), (15, 13, 134, 135), (43, 41, 148, 149), (17, 15, 135, 136), (45, 43, 149, 150), (19, 17, 136, 137), (47, 45, 150, 151), (97, 96, 128, 129), (96, 98, 130, 128), (98, 99, 131, 130), (99, 100, 132, 131), (100, 101, 133, 132), (101, 102, 134, 133), (102, 103, 135, 134), (103, 104, 136, 135), (104, 105, 137, 136), (105, 106, 138, 137), (106, 107, 139, 138), (107, 108, 140, 139), (108, 109, 141, 140), (109, 110, 142, 141), (110, 111, 143, 142), (111, 97, 129, 143), (113, 112, 144, 145), (112, 114, 146, 144), (114, 115, 147, 146), (115, 116, 148, 147), (116, 117, 149, 148), (117, 118, 150, 149), (118, 119, 151, 150), (119, 120, 152, 151), (120, 121, 153, 152), (121, 122, 154, 153), (122, 123, 155, 154), (123, 124, 156, 155), (124, 125, 157, 156), (125, 126, 158, 157), (126, 127, 159, 158), (127, 113, 145, 159), (160, 161, 175, 174, 173, 172, 171, 170, 169, 168, 167, 166, 165, 164, 163, 162), (176, 177, 191, 190, 189, 188, 187, 186, 185, 184, 183, 182, 181, 180, 179, 178), (107, 106, 170, 171), (121, 120, 184, 185), (108, 107, 171, 172), (122, 121, 185, 186), (109, 108, 172, 173), (123, 122, 186, 187), (110, 109, 173, 174), (96, 97, 161, 160), (124, 123, 187, 188), (111, 110, 174, 175), (98, 96, 160, 162), (125, 124, 188, 189), (97, 111, 175, 161), (99, 98, 162, 163), (126, 125, 189, 190), (112, 113, 177, 176), (100, 99, 163, 164), (127, 126, 190, 191), (114, 112, 176, 178), (101, 100, 164, 165), (113, 127, 191, 177), (115, 114, 178, 179), (102, 101, 165, 166), (116, 115, 179, 180), (103, 102, 166, 167), (117, 116, 180, 181), (104, 103, 167, 168), (118, 117, 181, 182), (105, 104, 168, 169), (119, 118, 182, 183)])
me_cylinder.polygons.foreach_set('material_index', [0, 0, 0, 0, 0, 0, 0, 0, 0, 0, 0, 0, 0, 0, 1, 0, 0, 0, 0, 0, 0, 0, 0, 0, 0, 0, 0, 0, 0, 0, 0, 0, 1, 0, 0, 0, 0, 0, 0, 0, 0, 0, 0, 0, 0, 0, 0, 0, 0, 0, 0, 0, 0, 0, 0, 0, 0, 0, 0, 0, 0, 0, 0, 0, 0, 0, 0, 0, 1, 1, 1, 1, 1, 1, 1, 1, 1, 1, 1, 1, 1, 1, 1, 1, 1, 1, 1, 1, 1, 1, 1, 1, 1, 1, 1, 1, 1, 1, 1, 1, 2, 1, 2, 1, 2, 1, 2, 1, 2, 1, 2, 1, 2, 1, 2, 1, 2, 1, 2, 1, 2, 1, 2, 1, 2, 1, 2, 1, 2, 1, 2, 1, 1, 1, 1, 1, 1, 1, 1, 1, 1, 1, 1, 1, 1, 1, 1, 1, 1, 1, 1, 1, 1, 1, 1, 1, 1, 1, 1, 1, 1, 1, 1, 1])
_uv = me_cylinder.uv_layers.new(name='UVMap')
_uv.uv.foreach_set('vector', [1.0, 0.5, 1.0, 1.0, 0.9375, 1.0, 0.9375, 0.5, 0.9375, 0.5, 0.9375, 1.0, 0.875, 1.0, 0.875, 0.5, 0.875, 0.5, 0.875, 1.0, 0.8125, 1.0, 0.8125, 0.5, 0.8125, 0.5, 0.8125, 1.0, 0.75, 1.0, 0.75, 0.5, 0.75, 0.5, 0.75, 1.0, 0.6875, 1.0, 0.6875, 0.5, 0.6875, 0.5, 0.6875, 1.0, 0.625, 1.0, 0.625, 0.5, 0.625, 0.5, 0.625, 1.0, 0.5625, 1.0, 0.5625, 0.5, 0.5625, 0.5, 0.5625, 1.0, 0.5, 1.0, 0.5, 0.5, 0.5, 0.5, 0.5, 1.0, 0.4375, 1.0, 0.4375, 0.5, 0.4375, 0.5, 0.4375, 1.0, 0.375, 1.0, 0.375, 0.5, 0.375, 0.5, 0.375, 1.0, 0.3125, 1.0, 0.3125, 0.5, 0.3125, 0.5, 0.3125, 1.0, 0.25, 1.0, 0.25, 0.5, 0.25, 0.5, 0.25, 1.0, 0.1875, 1.0, 0.1875, 0.5, 0.1875, 0.5, 0.1875, 1.0, 0.125, 1.0, 0.125, 0.5, 0.25, 0.08065, 0.3148, 0.09354, 0.3148, 0.09354, 0.25, 0.08065, 0.125, 0.5, 0.125, 1.0, 0.0625, 1.0, 0.0625, 0.5, 0.0625, 0.5, 0.0625, 1.0, 0.0, 1.0, 0.0, 0.5, 0.75, 0.49, 0.8418, 0.4717, 0.9197, 0.4197, 0.9717, 0.3418, 0.99, 0.25, 0.9717, 0.1582, 0.9197, 0.08029, 0.8418, 0.02827, 0.75, 0.01, 0.6582, 0.02827, 0.5803, 0.08029, 0.5283, 0.1582, 0.51, 0.25, 0.5283, 0.3418, 0.5803, 0.4197, 0.6582, 0.4717, 1.0, 0.5, 1.0, 1.0, 0.9375, 1.0, 0.9375, 0.5, 0.9375, 0.5, 0.9375, 1.0, 0.875, 1.0, 0.875, 0.5, 0.875, 0.5, 0.875, 1.0, 0.8125, 1.0, 0.8125, 0.5, 0.8125, 0.5, 0.8125, 1.0, 0.75, 1.0, 0.75, 0.5, 0.75, 0.5, 0.75, 1.0, 0.6875, 1.0, 0.6875, 0.5, 0.6875, 0.5, 0.6875, 1.0, 0.625, 1.0, 0.625, 0.5, 0.625, 0.5, 0.625, 1.0, 0.5625, 1.0, 0.5625, 0.5, 0.5625, 0.5, 0.5625, 1.0, 0.5, 1.0, 0.5, 0.5, 0.5, 0.5, 0.5, 1.0, 0.4375, 1.0, 0.4375, 0.5, 0.4375, 0.5, 0.4375, 1.0, 0.375, 1.0, 0.375, 0.5, 0.375, 0.5, 0.375, 1.0, 0.3125, 1.0, 0.3125, 0.5, 0.3125, 0.5, 0.3125, 1.0, 0.25, 1.0, 0.25, 0.5, 0.25, 0.5, 0.25, 1.0, 0.1875, 1.0, 0.1875, 0.5, 0.1875, 0.5, 0.1875, 1.0, 0.125, 1.0, 0.125, 0.5, 0.1302, 0.1302, 0.1852, 0.09354, 0.1852, 0.09354, 0.1302, 0.1302, 0.125, 0.5, 0.125, 1.0, 0.0625, 1.0, 0.0625, 0.5, 0.0625, 0.5, 0.0625, 1.0, 0.0, 1.0, 0.0, 0.5, 0.75, 0.49, 0.8418, 0.4717, 0.9197, 0.4197, 0.9717, 0.3418, 0.99, 0.25, 0.9717, 0.1582, 0.9197, 0.08029, 0.8418, 0.02827, 0.75, 0.01, 0.6582, 0.02827, 0.5803, 0.08029, 0.5283, 0.1582, 0.51, 0.25, 0.5283, 0.3418, 0.5803, 0.4197, 0.6582, 0.4717, 0.25, 0.4194, 0.3148, 0.4065, 0.3418, 0.4717, 0.25, 0.49, 0.3148, 0.4065, 0.3698, 0.3698, 0.4197, 0.4197, 0.3418, 0.4717, 0.3698, 0.3698, 0.4065, 0.3148, 0.4717, 0.3418, 0.4197, 0.4197, 0.4065, 0.3148, 0.4194, 0.25, 0.49, 0.25, 0.4717, 0.3418, 0.4194, 0.25, 0.4065, 0.1852, 0.4717, 0.1582, 0.49, 0.25, 0.4065, 0.1852, 0.3698, 0.1302, 0.4197, 0.08029, 0.4717, 0.1582, 0.3698, 0.1302, 0.3148, 0.09354, 0.3418, 0.02827, 0.4197, 0.08029, 0.3148, 0.09354, 0.25, 0.08065, 0.25, 0.01, 0.3418, 0.02827, 0.25, 0.08065, 0.1852, 0.09354, 0.1582, 0.02827, 0.25, 0.01, 0.1852, 0.09354, 0.1302, 0.1302, 0.08029, 0.08029, 0.1582, 0.02827, 0.1302, 0.1302, 0.09354, 0.1852, 0.02827, 0.1582, 0.08029, 0.08029, 0.09354, 0.1852, 0.08065, 0.25, 0.01, 0.25, 0.02827, 0.1582, 0.08065, 0.25, 0.09354, 0.3148, 0.02827, 0.3418, 0.01, 0.25, 0.09354, 0.3148, 0.1302, 0.3698, 0.08029, 0.4197, 0.02827, 0.3418, 0.1302, 0.3698, 0.1852, 0.4065, 0.1582, 0.4717, 0.08029, 0.4197, 0.1852, 0.4065, 0.25, 0.4194, 0.25, 0.49, 0.1582, 0.4717, 0.25, 0.4194, 0.3148, 0.4065, 0.3418, 0.4717, 0.25, 0.49, 0.3148, 0.4065, 0.3698, 0.3698, 0.4197, 0.4197, 0.3418, 0.4717, 0.3698, 0.3698, 0.4065, 0.3148, 0.4717, 0.3418, 0.4197, 0.4197, 0.4065, 0.3148, 0.4194, 0.25, 0.49, 0.25, 0.4717, 0.3418, 0.4194, 0.25, 0.4065, 0.1852, 0.4717, 0.1582, 0.49, 0.25, 0.4065, 0.1852, 0.3698, 0.1302, 0.4197, 0.08029, 0.4717, 0.1582, 0.3698, 0.1302, 0.3148, 0.09354, 0.3418, 0.02827, 0.4197, 0.08029, 0.3148, 0.09354, 0.25, 0.08065, 0.25, 0.01, 0.3418, 0.02827, 0.25, 0.08065, 0.1852, 0.09354, 0.1582, 0.02827, 0.25, 0.01, 0.1852, 0.09354, 0.1302, 0.1302, 0.08029, 0.08029, 0.1582, 0.02827, 0.1302, 0.1302, 0.09354, 0.1852, 0.02827, 0.1582, 0.08029, 0.08029, 0.09354, 0.1852, 0.08065, 0.25, 0.01, 0.25, 0.02827, 0.1582, 0.08065, 0.25, 0.09354, 0.3148, 0.02827, 0.3418, 0.01, 0.25, 0.09354, 0.3148, 0.1302, 0.3698, 0.08029, 0.4197, 0.02827, 0.3418, 0.1302, 0.3698, 0.1852, 0.4065, 0.1582, 0.4717, 0.08029, 0.4197, 0.1852, 0.4065, 0.25, 0.4194, 0.25, 0.49, 0.1582, 0.4717, 0.25, 0.1543, 0.2866, 0.1616, 0.2866, 0.1616, 0.25, 0.1543, 0.1823, 0.1823, 0.2134, 0.1616, 0.2134, 0.1616, 0.1823, 0.1823, 0.09354, 0.1852, 0.1302, 0.1302, 0.1302, 0.1302, 0.09354, 0.1852, 0.1852, 0.09354, 0.25, 0.08065, 0.25, 0.08065, 0.1852, 0.09354, 0.08065, 0.25, 0.09354, 0.1852, 0.09354, 0.1852, 0.08065, 0.25, 0.1302, 0.1302, 0.1852, 0.09354, 0.1852, 0.09354, 0.1302, 0.1302, 0.09354, 0.3148, 0.08065, 0.25, 0.08065, 0.25, 0.09354, 0.3148, 0.09354, 0.1852, 0.1302, 0.1302, 0.1302, 0.1302, 0.09354, 0.1852, 0.1302, 0.3698, 0.09354, 0.3148, 0.09354, 0.3148, 0.1302, 0.3698, 0.3148, 0.4065, 0.25, 0.4194, 0.25, 0.4194, 0.3148, 0.4065, 0.08065, 0.25, 0.09354, 0.1852, 0.09354, 0.1852, 0.08065, 0.25, 0.1852, 0.4065, 0.1302, 0.3698, 0.1302, 0.3698, 0.1852, 0.4065, 0.3698, 0.3698, 0.3148, 0.4065, 0.3148, 0.4065, 0.3698, 0.3698, 0.09354, 0.3148, 0.08065, 0.25, 0.08065, 0.25, 0.09354, 0.3148, 0.25, 0.4194, 0.1852, 0.4065, 0.1852, 0.4065, 0.25, 0.4194, 0.4065, 0.3148, 0.3698, 0.3698, 0.3698, 0.3698, 0.4065, 0.3148, 0.1302, 0.3698, 0.09354, 0.3148, 0.09354, 0.3148, 0.1302, 0.3698, 0.3148, 0.4065, 0.25, 0.4194, 0.25, 0.4194, 0.3148, 0.4065, 0.4194, 0.25, 0.4065, 0.3148, 0.4065, 0.3148, 0.4194, 0.25, 0.1852, 0.4065, 0.1302, 0.3698, 0.1302, 0.3698, 0.1852, 0.4065, 0.3698, 0.3698, 0.3148, 0.4065, 0.3148, 0.4065, 0.3698, 0.3698, 0.4065, 0.1852, 0.4194, 0.25, 0.4194, 0.25, 0.4065, 0.1852, 0.25, 0.4194, 0.1852, 0.4065, 0.1852, 0.4065, 0.25, 0.4194, 0.4065, 0.3148, 0.3698, 0.3698, 0.3698, 0.3698, 0.4065, 0.3148, 0.3698, 0.1302, 0.4065, 0.1852, 0.4065, 0.1852, 0.3698, 0.1302, 0.4194, 0.25, 0.4065, 0.3148, 0.4065, 0.3148, 0.4194, 0.25, 0.3148, 0.09354, 0.3698, 0.1302, 0.3698, 0.1302, 0.3148, 0.09354, 0.4065, 0.1852, 0.4194, 0.25, 0.4194, 0.25, 0.4065, 0.1852, 0.25, 0.08065, 0.3148, 0.09354, 0.3148, 0.09354, 0.25, 0.08065, 0.3698, 0.1302, 0.4065, 0.1852, 0.4065, 0.1852, 0.3698, 0.1302, 0.1852, 0.09354, 0.25, 0.08065, 0.25, 0.08065, 0.1852, 0.09354, 0.3148, 0.09354, 0.3698, 0.1302, 0.3698, 0.1302, 0.3148, 0.09354, 0.25, 0.3457, 0.2866, 0.3384, 0.3148, 0.4065, 0.25, 0.4194, 0.2866, 0.3384, 0.3177, 0.3177, 0.3698, 0.3698, 0.3148, 0.4065, 0.3177, 0.3177, 0.3384, 0.2866, 0.4065, 0.3148, 0.3698, 0.3698, 0.3384, 0.2866, 0.3457, 0.25, 0.4194, 0.25, 0.4065, 0.3148, 0.3457, 0.25, 0.3384, 0.2134, 0.4065, 0.1852, 0.4194, 0.25, 0.3384, 0.2134, 0.3177, 0.1823, 0.3698, 0.1302, 0.4065, 0.1852, 0.3177, 0.1823, 0.2866, 0.1616, 0.3148, 0.09354, 0.3698, 0.1302, 0.2866, 0.1616, 0.25, 0.1543, 0.25, 0.08065, 0.3148, 0.09354, 0.25, 0.1543, 0.2134, 0.1616, 0.1852, 0.09354, 0.25, 0.08065, 0.2134, 0.1616, 0.1823, 0.1823, 0.1302, 0.1302, 0.1852, 0.09354, 0.1823, 0.1823, 0.1616, 0.2134, 0.09354, 0.1852, 0.1302, 0.1302, 0.1616, 0.2134, 0.1543, 0.25, 0.08065, 0.25, 0.09354, 0.1852, 0.1543, 0.25, 0.1616, 0.2866, 0.09354, 0.3148, 0.08065, 0.25, 0.1616, 0.2866, 0.1823, 0.3177, 0.1302, 0.3698, 0.09354, 0.3148, 0.1823, 0.3177, 0.2134, 0.3384, 0.1852, 0.4065, 0.1302, 0.3698, 0.2134, 0.3384, 0.25, 0.3457, 0.25, 0.4194, 0.1852, 0.4065, 0.25, 0.3457, 0.2866, 0.3384, 0.3148, 0.4065, 0.25, 0.4194, 0.2866, 0.3384, 0.3177, 0.3177, 0.3698, 0.3698, 0.3148, 0.4065, 0.3177, 0.3177, 0.3384, 0.2866, 0.4065, 0.3148, 0.3698, 0.3698, 0.3384, 0.2866, 0.3457, 0.25, 0.4194, 0.25, 0.4065, 0.3148, 0.3457, 0.25, 0.3384, 0.2134, 0.4065, 0.1852, 0.4194, 0.25, 0.3384, 0.2134, 0.3177, 0.1823, 0.3698, 0.1302, 0.4065, 0.1852, 0.3177, 0.1823, 0.2866, 0.1616, 0.3148, 0.09354, 0.3698, 0.1302, 0.2866, 0.1616, 0.25, 0.1543, 0.25, 0.08065, 0.3148, 0.09354, 0.25, 0.1543, 0.2134, 0.1616, 0.1852, 0.09354, 0.25, 0.08065, 0.2134, 0.1616, 0.1823, 0.1823, 0.1302, 0.1302, 0.1852, 0.09354, 0.1823, 0.1823, 0.1616, 0.2134, 0.09354, 0.1852, 0.1302, 0.1302, 0.1616, 0.2134, 0.1543, 0.25, 0.08065, 0.25, 0.09354, 0.1852, 0.1543, 0.25, 0.1616, 0.2866, 0.09354, 0.3148, 0.08065, 0.25, 0.1616, 0.2866, 0.1823, 0.3177, 0.1302, 0.3698, 0.09354, 0.3148, 0.1823, 0.3177, 0.2134, 0.3384, 0.1852, 0.4065, 0.1302, 0.3698, 0.2134, 0.3384, 0.25, 0.3457, 0.25, 0.4194, 0.1852, 0.4065, 0.2866, 0.3384, 0.25, 0.3457, 0.2134, 0.3384, 0.1823, 0.3177, 0.1616, 0.2866, 0.1543, 0.25, 0.1616, 0.2134, 0.1823, 0.1823, 0.2134, 0.1616, 0.25, 0.1543, 0.2866, 0.1616, 0.3177, 0.1823, 0.3384, 0.2134, 0.3457, 0.25, 0.3384, 0.2866, 0.3177, 0.3177, 0.2866, 0.3384, 0.25, 0.3457, 0.2134, 0.3384, 0.1823, 0.3177, 0.1616, 0.2866, 0.1543, 0.25, 0.1616, 0.2134, 0.1823, 0.1823, 0.2134, 0.1616, 0.25, 0.1543, 0.2866, 0.1616, 0.3177, 0.1823, 0.3384, 0.2134, 0.3457, 0.25, 0.3384, 0.2866, 0.3177, 0.3177, 0.1616, 0.2134, 0.1823, 0.1823, 0.1823, 0.1823, 0.1616, 0.2134, 0.2134, 0.1616, 0.25, 0.1543, 0.25, 0.1543, 0.2134, 0.1616, 0.1543, 0.25, 0.1616, 0.2134, 0.1616, 0.2134, 0.1543, 0.25, 0.1823, 0.1823, 0.2134, 0.1616, 0.2134, 0.1616, 0.1823, 0.1823, 0.1616, 0.2866, 0.1543, 0.25, 0.1543, 0.25, 0.1616, 0.2866, 0.1616, 0.2134, 0.1823, 0.1823, 0.1823, 0.1823, 0.1616, 0.2134, 0.1823, 0.3177, 0.1616, 0.2866, 0.1616, 0.2866, 0.1823, 0.3177, 0.2866, 0.3384, 0.25, 0.3457, 0.25, 0.3457, 0.2866, 0.3384, 0.1543, 0.25, 0.1616, 0.2134, 0.1616, 0.2134, 0.1543, 0.25, 0.2134, 0.3384, 0.1823, 0.3177, 0.1823, 0.3177, 0.2134, 0.3384, 0.3177, 0.3177, 0.2866, 0.3384, 0.2866, 0.3384, 0.3177, 0.3177, 0.1616, 0.2866, 0.1543, 0.25, 0.1543, 0.25, 0.1616, 0.2866, 0.25, 0.3457, 0.2134, 0.3384, 0.2134, 0.3384, 0.25, 0.3457, 0.3384, 0.2866, 0.3177, 0.3177, 0.3177, 0.3177, 0.3384, 0.2866, 0.1823, 0.3177, 0.1616, 0.2866, 0.1616, 0.2866, 0.1823, 0.3177, 0.2866, 0.3384, 0.25, 0.3457, 0.25, 0.3457, 0.2866, 0.3384, 0.3457, 0.25, 0.3384, 0.2866, 0.3384, 0.2866, 0.3457, 0.25, 0.2134, 0.3384, 0.1823, 0.3177, 0.1823, 0.3177, 0.2134, 0.3384, 0.3177, 0.3177, 0.2866, 0.3384, 0.2866, 0.3384, 0.3177, 0.3177, 0.3384, 0.2134, 0.3457, 0.25, 0.3457, 0.25, 0.3384, 0.2134, 0.25, 0.3457, 0.2134, 0.3384, 0.2134, 0.3384, 0.25, 0.3457, 0.3384, 0.2866, 0.3177, 0.3177, 0.3177, 0.3177, 0.3384, 0.2866, 0.3177, 0.1823, 0.3384, 0.2134, 0.3384, 0.2134, 0.3177, 0.1823, 0.3457, 0.25, 0.3384, 0.2866, 0.3384, 0.2866, 0.3457, 0.25, 0.2866, 0.1616, 0.3177, 0.1823, 0.3177, 0.1823, 0.2866, 0.1616, 0.3384, 0.2134, 0.3457, 0.25, 0.3457, 0.25, 0.3384, 0.2134, 0.25, 0.1543, 0.2866, 0.1616, 0.2866, 0.1616, 0.25, 0.1543, 0.3177, 0.1823, 0.3384, 0.2134, 0.3384, 0.2134, 0.3177, 0.1823, 0.2134, 0.1616, 0.25, 0.1543, 0.25, 0.1543, 0.2134, 0.1616, 0.2866, 0.1616, 0.3177, 0.1823, 0.3177, 0.1823, 0.2866, 0.1616])
me_cylinder.materials.append(mat_material_010)
me_cylinder.materials.append(mat_material_006)
me_cylinder.materials.append(mat_material_011)
me_cylinder.use_remesh_fix_poles = True
me_cylinder.use_remesh_preserve_attributes = False
me_cylinder.use_mirror_vertex_groups = False
me_cylinder.update()
me_cylinder_002 = bpy.data.meshes.new('Cylinder.002')
me_cylinder_002.from_pydata([(0.0, 0.1474, -0.073), (-2.693e-09, 0.1278, 0.073), (0.05642, 0.1362, -0.073), (0.04889, 0.118, 0.073), (0.1043, 0.1043, -0.073), (0.09033, 0.09033, 0.073), (0.1362, 0.05642, -0.073), (0.118, 0.04889, 0.073), (0.1474, -6.445e-09, -0.073), (0.1278, -6.445e-09, 0.073), (0.1362, -0.05642, -0.073), (0.118, -0.04889, 0.073), (0.1043, -0.1043, -0.073), (0.09033, -0.09033, 0.073), (0.05642, -0.1362, -0.073), (0.04889, -0.118, 0.073), (2.226e-08, -0.1474, -0.073), (1.942e-08, -0.1278, 0.073), (-0.05642, -0.1362, -0.073), (-0.04889, -0.118, 0.073), (-0.1043, -0.1043, -0.073), (-0.09033, -0.09033, 0.073), (-0.1362, -0.05642, -0.073), (-0.118, -0.04889, 0.073), (-0.1474, 1.758e-09, -0.073), (-0.1278, 2.057e-09, 0.073), (-0.1362, 0.05642, -0.073), (-0.118, 0.04889, 0.073), (-0.1043, 0.1043, -0.073), (-0.09033, 0.09033, 0.073), (-0.05642, 0.1362, -0.073), (-0.04889, 0.118, 0.073), (0.05642, 0.1362, 0.073), (0.0, 0.1474, 0.073), (0.1043, 0.1043, 0.073), (0.1362, 0.05642, 0.073), (0.1474, -6.445e-09, 0.073), (0.1362, -0.05642, 0.073), (0.1043, -0.1043, 0.073), (0.05642, -0.1362, 0.073), (2.226e-08, -0.1474, 0.073), (-0.05642, -0.1362, 0.073), (-0.1043, -0.1043, 0.073), (-0.1362, -0.05642, 0.073), (-0.1474, 1.758e-09, 0.073), (-0.1362, 0.05642, 0.073), (-0.1043, 0.1043, 0.073), (-0.05642, 0.1362, 0.073), (0.04889, 0.118, 0.04864), (-2.549e-09, 0.1278, 0.04864), (0.09033, 0.09033, 0.04864), (0.118, 0.04889, 0.04864), (0.1278, -6.165e-09, 0.04864), (0.118, -0.04889, 0.04864), (0.09033, -0.09033, 0.04864), (0.04889, -0.118, 0.04864), (1.956e-08, -0.1278, 0.04864), (-0.04889, -0.118, 0.04864), (-0.09033, -0.09033, 0.04864), (-0.118, -0.04889, 0.04864), (-0.1278, 2.337e-09, 0.04864), (-0.118, 0.04889, 0.04864), (-0.09033, 0.09033, 0.04864), (-0.04889, 0.118, 0.04864)], [], [(0, 33, 32, 2), (2, 32, 34, 4), (4, 34, 35, 6), (6, 35, 36, 8), (8, 36, 37, 10), (10, 37, 38, 12), (12, 38, 39, 14), (14, 39, 40, 16), (16, 40, 41, 18), (18, 41, 42, 20), (20, 42, 43, 22), (22, 43, 44, 24), (24, 44, 45, 26), (26, 45, 46, 28), (31, 29, 62, 63), (28, 46, 47, 30), (30, 47, 33, 0), (0, 2, 4, 6, 8, 10, 12, 14, 16, 18, 20, 22, 24, 26, 28, 30), (1, 3, 32, 33), (3, 5, 34, 32), (5, 7, 35, 34), (7, 9, 36, 35), (9, 11, 37, 36), (11, 13, 38, 37), (13, 15, 39, 38), (15, 17, 40, 39), (17, 19, 41, 40), (19, 21, 42, 41), (21, 23, 43, 42), (23, 25, 44, 43), (25, 27, 45, 44), (27, 29, 46, 45), (29, 31, 47, 46), (31, 1, 33, 47), (48, 49, 63, 62, 61, 60, 59, 58, 57, 56, 55, 54, 53, 52, 51, 50), (17, 15, 55, 56), (3, 1, 49, 48), (1, 31, 63, 49), (19, 17, 56, 57), (5, 3, 48, 50), (21, 19, 57, 58), (7, 5, 50, 51), (23, 21, 58, 59), (9, 7, 51, 52), (25, 23, 59, 60), (11, 9, 52, 53), (27, 25, 60, 61), (13, 11, 53, 54), (29, 27, 61, 62), (15, 13, 54, 55)])
me_cylinder_002.polygons.foreach_set('material_index', [0, 0, 0, 0, 0, 0, 0, 0, 0, 0, 0, 0, 0, 0, 0, 0, 0, 0, 0, 0, 0, 0, 0, 0, 0, 0, 0, 0, 0, 0, 0, 0, 0, 0, 1, 0, 0, 0, 0, 0, 0, 0, 0, 0, 0, 0, 0, 0, 0, 0])
_uv = me_cylinder_002.uv_layers.new(name='UVMap')
_uv.uv.foreach_set('vector', [1.0, 0.5, 1.0, 1.0, 0.9375, 1.0, 0.9375, 0.5, 0.9375, 0.5, 0.9375, 1.0, 0.875, 1.0, 0.875, 0.5, 0.875, 0.5, 0.875, 1.0, 0.8125, 1.0, 0.8125, 0.5, 0.8125, 0.5, 0.8125, 1.0, 0.75, 1.0, 0.75, 0.5, 0.75, 0.5, 0.75, 1.0, 0.6875, 1.0, 0.6875, 0.5, 0.6875, 0.5, 0.6875, 1.0, 0.625, 1.0, 0.625, 0.5, 0.625, 0.5, 0.625, 1.0, 0.5625, 1.0, 0.5625, 0.5, 0.5625, 0.5, 0.5625, 1.0, 0.5, 1.0, 0.5, 0.5, 0.5, 0.5, 0.5, 1.0, 0.4375, 1.0, 0.4375, 0.5, 0.4375, 0.5, 0.4375, 1.0, 0.375, 1.0, 0.375, 0.5, 0.375, 0.5, 0.375, 1.0, 0.3125, 1.0, 0.3125, 0.5, 0.3125, 0.5, 0.3125, 1.0, 0.25, 1.0, 0.25, 0.5, 0.25, 0.5, 0.25, 1.0, 0.1875, 1.0, 0.1875, 0.5, 0.1875, 0.5, 0.1875, 1.0, 0.125, 1.0, 0.125, 0.5, 0.1704, 0.4421, 0.103, 0.397, 0.103, 0.397, 0.1704, 0.4421, 0.125, 0.5, 0.125, 1.0, 0.0625, 1.0, 0.0625, 0.5, 0.0625, 0.5, 0.0625, 1.0, 0.0, 1.0, 0.0, 0.5, 0.75, 0.49, 0.8418, 0.4717, 0.9197, 0.4197, 0.9717, 0.3418, 0.99, 0.25, 0.9717, 0.1582, 0.9197, 0.08029, 0.8418, 0.02827, 0.75, 0.01, 0.6582, 0.02827, 0.5803, 0.08029, 0.5283, 0.1582, 0.51, 0.25, 0.5283, 0.3418, 0.5803, 0.4197, 0.6582, 0.4717, 0.25, 0.4579, 0.3296, 0.4421, 0.3418, 0.4717, 0.25, 0.49, 0.3296, 0.4421, 0.397, 0.397, 0.4197, 0.4197, 0.3418, 0.4717, 0.397, 0.397, 0.4421, 0.3296, 0.4717, 0.3418, 0.4197, 0.4197, 0.4421, 0.3296, 0.4579, 0.25, 0.49, 0.25, 0.4717, 0.3418, 0.4579, 0.25, 0.4421, 0.1704, 0.4717, 0.1582, 0.49, 0.25, 0.4421, 0.1704, 0.397, 0.103, 0.4197, 0.08029, 0.4717, 0.1582, 0.397, 0.103, 0.3296, 0.05788, 0.3418, 0.02827, 0.4197, 0.08029, 0.3296, 0.05788, 0.25, 0.04205, 0.25, 0.01, 0.3418, 0.02827, 0.25, 0.04205, 0.1704, 0.05788, 0.1582, 0.02827, 0.25, 0.01, 0.1704, 0.05788, 0.103, 0.103, 0.08029, 0.08029, 0.1582, 0.02827, 0.103, 0.103, 0.05788, 0.1704, 0.02827, 0.1582, 0.08029, 0.08029, 0.05788, 0.1704, 0.04205, 0.25, 0.01, 0.25, 0.02827, 0.1582, 0.04205, 0.25, 0.05788, 0.3296, 0.02827, 0.3418, 0.01, 0.25, 0.05788, 0.3296, 0.103, 0.397, 0.08029, 0.4197, 0.02827, 0.3418, 0.103, 0.397, 0.1704, 0.4421, 0.1582, 0.4717, 0.08029, 0.4197, 0.1704, 0.4421, 0.25, 0.4579, 0.25, 0.49, 0.1582, 0.4717, 0.3296, 0.4421, 0.25, 0.4579, 0.1704, 0.4421, 0.103, 0.397, 0.05788, 0.3296, 0.04205, 0.25, 0.05788, 0.1704, 0.103, 0.103, 0.1704, 0.05788, 0.25, 0.04205, 0.3296, 0.05788, 0.397, 0.103, 0.4421, 0.1704, 0.4579, 0.25, 0.4421, 0.3296, 0.397, 0.397, 0.25, 0.04205, 0.3296, 0.05788, 0.3296, 0.05788, 0.25, 0.04205, 0.3296, 0.4421, 0.25, 0.4579, 0.25, 0.4579, 0.3296, 0.4421, 0.25, 0.4579, 0.1704, 0.4421, 0.1704, 0.4421, 0.25, 0.4579, 0.1704, 0.05788, 0.25, 0.04205, 0.25, 0.04205, 0.1704, 0.05788, 0.397, 0.397, 0.3296, 0.4421, 0.3296, 0.4421, 0.397, 0.397, 0.103, 0.103, 0.1704, 0.05788, 0.1704, 0.05788, 0.103, 0.103, 0.4421, 0.3296, 0.397, 0.397, 0.397, 0.397, 0.4421, 0.3296, 0.05788, 0.1704, 0.103, 0.103, 0.103, 0.103, 0.05788, 0.1704, 0.4579, 0.25, 0.4421, 0.3296, 0.4421, 0.3296, 0.4579, 0.25, 0.04205, 0.25, 0.05788, 0.1704, 0.05788, 0.1704, 0.04205, 0.25, 0.4421, 0.1704, 0.4579, 0.25, 0.4579, 0.25, 0.4421, 0.1704, 0.05788, 0.3296, 0.04205, 0.25, 0.04205, 0.25, 0.05788, 0.3296, 0.397, 0.103, 0.4421, 0.1704, 0.4421, 0.1704, 0.397, 0.103, 0.103, 0.397, 0.05788, 0.3296, 0.05788, 0.3296, 0.103, 0.397, 0.3296, 0.05788, 0.397, 0.103, 0.397, 0.103, 0.3296, 0.05788])
me_cylinder_002.materials.append(mat_material_007)
me_cylinder_002.materials.append(mat_material_008)
me_cylinder_002.use_remesh_fix_poles = True
me_cylinder_002.use_remesh_preserve_attributes = False
me_cylinder_002.use_mirror_vertex_groups = False
me_cylinder_002.update()

# ---- objects
ob_light = bpy.data.objects.new('Light', light_light)
ob_camera = bpy.data.objects.new('Camera', cam_camera)
ob_body = bpy.data.objects.new('Body', me_cube)
ob_alarm = bpy.data.objects.new('Alarm', me_cube_001)
ob_wheels = bpy.data.objects.new('Wheels', me_cylinder)
ob_wheels_001 = bpy.data.objects.new('Wheels.001', me_cylinder_002)

# ---- transforms, parenting, visibility, modifiers, constraints
ob_light.location = (2.993, -5.447, 2.936)
ob_light.rotation_euler = (0.6503, 0.05522, 1.866)
ob_light.lock_rotations_4d = False
ob_light.empty_display_type = 'ARROWS'
ob_light.color = (0.0, 0.0, 0.0, 0.0)
ob_light.lineart.crease_threshold = 0.0
ob_camera.location = (8.07, -12.45, 1.896)
ob_camera.rotation_euler = (1.431, 1.926e-06, 0.5934)
ob_camera.lock_rotations_4d = False
ob_camera.empty_display_type = 'ARROWS'
ob_camera.color = (0.0, 0.0, 0.0, 0.0)
ob_camera.display_type = 'WIRE'
ob_camera.lineart.crease_threshold = 0.0
ob_body.location = (0.0, 0.0, 0.0)
ob_body.lock_rotations_4d = False
ob_body.empty_display_type = 'ARROWS'
ob_body.lineart.crease_threshold = 0.0
_m = ob_body.modifiers.new('Mirror', 'MIRROR')
_m.use_clip = True
ob_alarm.location = (0.0, -0.3337, 1.233)
ob_alarm.scale = (0.7498, 0.06793, 0.06793)
ob_alarm.lineart.crease_threshold = 0.0
ob_wheels.location = (0.82, -1.949, -0.41)
ob_wheels.rotation_euler = (0.0, 1.571, 0.0)
ob_wheels.lineart.crease_threshold = 0.0
_m = ob_wheels.modifiers.new('Mirror', 'MIRROR')
_m.mirror_object = ob_body
ob_wheels_001.location = (0.7538, -2.97, 0.1127)
ob_wheels_001.rotation_euler = (1.571, 0.0, 0.0)
ob_wheels_001.lineart.crease_threshold = 0.0
_m = ob_wheels_001.modifiers.new('Mirror', 'MIRROR')
_m.mirror_object = ob_body

# ---- collection membership
col_collection.objects.link(ob_light)
col_collection.objects.link(ob_camera)
col_car.objects.link(ob_body)
col_car.objects.link(ob_alarm)
col_car.objects.link(ob_wheels)
col_car.objects.link(ob_wheels_001)

# ---- scene / render settings (as saved in the file)
scene.camera = ob_camera
scene.frame_start = 1; scene.frame_end = 250; scene.frame_set(1)
scene.render.engine = 'BLENDER_EEVEE_NEXT'
scene.cycles.use_denoising = False
scene.cycles.samples = 128
scene.cycles.sampling_pattern = 'TABULATED_SOBOL'
scene.cycles.use_adaptive_sampling = False
scene.cycles.use_light_tree = False
scene.eevee.use_gtao = True
scene.view_settings.view_transform = 'Filmic'
bpy.context.view_layer.update()
